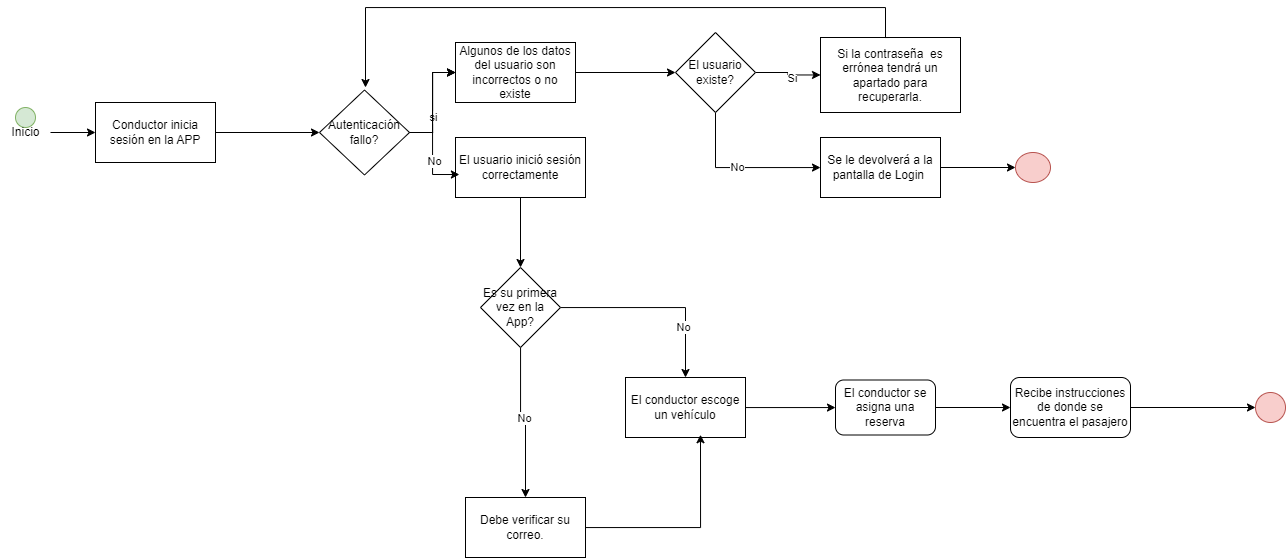

The diagram above was exported from draw.io. Its source (the exported page's mxGraphModel, read from the mxfile embedded in the PNG):
<mxGraphModel dx="1318" dy="551" grid="1" gridSize="10" guides="1" tooltips="1" connect="1" arrows="1" fold="1" page="1" pageScale="1" pageWidth="827" pageHeight="1169" math="0" shadow="0">
  <root>
    <mxCell id="0" />
    <mxCell id="1" parent="0" />
    <mxCell id="knDGcuhvJlyekl5rOL9s-1" value="" style="ellipse;whiteSpace=wrap;html=1;aspect=fixed;fillColor=#d5e8d4;strokeColor=#82b366;" parent="1" vertex="1">
      <mxGeometry x="110" y="130" width="20" height="20" as="geometry" />
    </mxCell>
    <mxCell id="knDGcuhvJlyekl5rOL9s-6" value="" style="edgeStyle=orthogonalEdgeStyle;rounded=0;orthogonalLoop=1;jettySize=auto;html=1;exitX=0.5;exitY=1;exitDx=0;exitDy=0;" parent="1" source="knDGcuhvJlyekl5rOL9s-40" target="knDGcuhvJlyekl5rOL9s-5" edge="1">
      <mxGeometry relative="1" as="geometry">
        <mxPoint x="1035" y="470" as="sourcePoint" />
        <Array as="points">
          <mxPoint x="780" y="430" />
        </Array>
      </mxGeometry>
    </mxCell>
    <mxCell id="knDGcuhvJlyekl5rOL9s-11" value="" style="edgeStyle=orthogonalEdgeStyle;rounded=0;orthogonalLoop=1;jettySize=auto;html=1;" parent="1" source="knDGcuhvJlyekl5rOL9s-3" target="knDGcuhvJlyekl5rOL9s-10" edge="1">
      <mxGeometry relative="1" as="geometry" />
    </mxCell>
    <mxCell id="knDGcuhvJlyekl5rOL9s-3" value="Inicio" style="text;html=1;align=center;verticalAlign=middle;resizable=0;points=[];autosize=1;strokeColor=none;fillColor=none;" parent="1" vertex="1">
      <mxGeometry x="95" y="140" width="50" height="30" as="geometry" />
    </mxCell>
    <mxCell id="knDGcuhvJlyekl5rOL9s-8" value="" style="edgeStyle=orthogonalEdgeStyle;rounded=0;orthogonalLoop=1;jettySize=auto;html=1;" parent="1" source="knDGcuhvJlyekl5rOL9s-5" target="knDGcuhvJlyekl5rOL9s-7" edge="1">
      <mxGeometry relative="1" as="geometry" />
    </mxCell>
    <mxCell id="knDGcuhvJlyekl5rOL9s-5" value="El conductor se asigna una reserva" style="whiteSpace=wrap;html=1;rounded=1;" parent="1" vertex="1">
      <mxGeometry x="930" y="402.5" width="100" height="55" as="geometry" />
    </mxCell>
    <mxCell id="knDGcuhvJlyekl5rOL9s-50" value="" style="edgeStyle=orthogonalEdgeStyle;rounded=0;orthogonalLoop=1;jettySize=auto;html=1;" parent="1" source="knDGcuhvJlyekl5rOL9s-7" target="knDGcuhvJlyekl5rOL9s-49" edge="1">
      <mxGeometry relative="1" as="geometry" />
    </mxCell>
    <mxCell id="knDGcuhvJlyekl5rOL9s-7" value="Recibe instrucciones de donde se encuentra el pasajero" style="whiteSpace=wrap;html=1;rounded=1;" parent="1" vertex="1">
      <mxGeometry x="1105" y="400" width="120" height="60" as="geometry" />
    </mxCell>
    <mxCell id="knDGcuhvJlyekl5rOL9s-15" value="" style="edgeStyle=orthogonalEdgeStyle;rounded=0;orthogonalLoop=1;jettySize=auto;html=1;" parent="1" source="knDGcuhvJlyekl5rOL9s-10" target="knDGcuhvJlyekl5rOL9s-14" edge="1">
      <mxGeometry relative="1" as="geometry" />
    </mxCell>
    <mxCell id="knDGcuhvJlyekl5rOL9s-10" value="Conductor inicia sesión en la APP" style="whiteSpace=wrap;html=1;" parent="1" vertex="1">
      <mxGeometry x="190" y="125" width="120" height="60" as="geometry" />
    </mxCell>
    <mxCell id="knDGcuhvJlyekl5rOL9s-18" value="" style="edgeStyle=orthogonalEdgeStyle;rounded=0;orthogonalLoop=1;jettySize=auto;html=1;" parent="1" source="knDGcuhvJlyekl5rOL9s-14" target="knDGcuhvJlyekl5rOL9s-17" edge="1">
      <mxGeometry relative="1" as="geometry" />
    </mxCell>
    <mxCell id="knDGcuhvJlyekl5rOL9s-19" value="si" style="edgeLabel;html=1;align=center;verticalAlign=middle;resizable=0;points=[];" parent="knDGcuhvJlyekl5rOL9s-18" vertex="1" connectable="0">
      <mxGeometry x="-0.2738" relative="1" as="geometry">
        <mxPoint as="offset" />
      </mxGeometry>
    </mxCell>
    <mxCell id="knDGcuhvJlyekl5rOL9s-20" value="" style="edgeStyle=orthogonalEdgeStyle;rounded=0;orthogonalLoop=1;jettySize=auto;html=1;" parent="1" source="knDGcuhvJlyekl5rOL9s-14" target="knDGcuhvJlyekl5rOL9s-17" edge="1">
      <mxGeometry relative="1" as="geometry" />
    </mxCell>
    <mxCell id="knDGcuhvJlyekl5rOL9s-21" value="" style="edgeStyle=orthogonalEdgeStyle;rounded=0;orthogonalLoop=1;jettySize=auto;html=1;" parent="1" source="knDGcuhvJlyekl5rOL9s-14" target="knDGcuhvJlyekl5rOL9s-17" edge="1">
      <mxGeometry relative="1" as="geometry" />
    </mxCell>
    <mxCell id="knDGcuhvJlyekl5rOL9s-14" value="Autenticación fallo?" style="rhombus;whiteSpace=wrap;html=1;" parent="1" vertex="1">
      <mxGeometry x="414" y="112.5" width="90" height="85" as="geometry" />
    </mxCell>
    <mxCell id="knDGcuhvJlyekl5rOL9s-31" value="" style="edgeStyle=orthogonalEdgeStyle;rounded=0;orthogonalLoop=1;jettySize=auto;html=1;" parent="1" source="knDGcuhvJlyekl5rOL9s-17" target="knDGcuhvJlyekl5rOL9s-30" edge="1">
      <mxGeometry relative="1" as="geometry" />
    </mxCell>
    <mxCell id="knDGcuhvJlyekl5rOL9s-17" value="Algunos de los datos del usuario son incorrectos o no existe" style="whiteSpace=wrap;html=1;" parent="1" vertex="1">
      <mxGeometry x="550" y="65" width="120" height="60" as="geometry" />
    </mxCell>
    <mxCell id="0QG_JxHkbG6D9cuaqUFs-2" value="" style="edgeStyle=orthogonalEdgeStyle;rounded=0;orthogonalLoop=1;jettySize=auto;html=1;" edge="1" parent="1" source="knDGcuhvJlyekl5rOL9s-23" target="0QG_JxHkbG6D9cuaqUFs-1">
      <mxGeometry relative="1" as="geometry" />
    </mxCell>
    <mxCell id="knDGcuhvJlyekl5rOL9s-23" value="El usuario inició sesión correctamente" style="rounded=0;whiteSpace=wrap;html=1;" parent="1" vertex="1">
      <mxGeometry x="550" y="160" width="130" height="60" as="geometry" />
    </mxCell>
    <mxCell id="knDGcuhvJlyekl5rOL9s-25" style="edgeStyle=orthogonalEdgeStyle;rounded=0;orthogonalLoop=1;jettySize=auto;html=1;entryX=0.03;entryY=0.617;entryDx=0;entryDy=0;entryPerimeter=0;" parent="1" source="knDGcuhvJlyekl5rOL9s-14" target="knDGcuhvJlyekl5rOL9s-23" edge="1">
      <mxGeometry relative="1" as="geometry" />
    </mxCell>
    <mxCell id="knDGcuhvJlyekl5rOL9s-27" value="No" style="edgeLabel;html=1;align=center;verticalAlign=middle;resizable=0;points=[];" parent="knDGcuhvJlyekl5rOL9s-25" vertex="1" connectable="0">
      <mxGeometry x="0.1354" y="1" relative="1" as="geometry">
        <mxPoint as="offset" />
      </mxGeometry>
    </mxCell>
    <mxCell id="knDGcuhvJlyekl5rOL9s-33" value="" style="edgeStyle=orthogonalEdgeStyle;rounded=0;orthogonalLoop=1;jettySize=auto;html=1;" parent="1" source="knDGcuhvJlyekl5rOL9s-30" target="knDGcuhvJlyekl5rOL9s-32" edge="1">
      <mxGeometry relative="1" as="geometry" />
    </mxCell>
    <mxCell id="knDGcuhvJlyekl5rOL9s-34" value="Si" style="edgeLabel;html=1;align=center;verticalAlign=middle;resizable=0;points=[];" parent="knDGcuhvJlyekl5rOL9s-33" vertex="1" connectable="0">
      <mxGeometry x="0.1667" y="-3" relative="1" as="geometry">
        <mxPoint as="offset" />
      </mxGeometry>
    </mxCell>
    <mxCell id="knDGcuhvJlyekl5rOL9s-36" value="" style="edgeStyle=orthogonalEdgeStyle;rounded=0;orthogonalLoop=1;jettySize=auto;html=1;" parent="1" source="knDGcuhvJlyekl5rOL9s-30" target="knDGcuhvJlyekl5rOL9s-35" edge="1">
      <mxGeometry relative="1" as="geometry">
        <Array as="points">
          <mxPoint x="810" y="190" />
          <mxPoint x="830" y="190" />
        </Array>
      </mxGeometry>
    </mxCell>
    <mxCell id="knDGcuhvJlyekl5rOL9s-37" value="No" style="edgeLabel;html=1;align=center;verticalAlign=middle;resizable=0;points=[];" parent="knDGcuhvJlyekl5rOL9s-36" vertex="1" connectable="0">
      <mxGeometry x="-0.0444" y="1" relative="1" as="geometry">
        <mxPoint as="offset" />
      </mxGeometry>
    </mxCell>
    <mxCell id="knDGcuhvJlyekl5rOL9s-30" value="El usuario existe?" style="rhombus;whiteSpace=wrap;html=1;" parent="1" vertex="1">
      <mxGeometry x="770" y="55" width="80" height="80" as="geometry" />
    </mxCell>
    <mxCell id="knDGcuhvJlyekl5rOL9s-32" value="Si la contraseña&amp;nbsp; es errónea tendrá un apartado para recuperarla." style="whiteSpace=wrap;html=1;" parent="1" vertex="1">
      <mxGeometry x="915" y="60" width="140" height="75" as="geometry" />
    </mxCell>
    <mxCell id="knDGcuhvJlyekl5rOL9s-52" value="" style="edgeStyle=orthogonalEdgeStyle;rounded=0;orthogonalLoop=1;jettySize=auto;html=1;" parent="1" source="knDGcuhvJlyekl5rOL9s-35" target="knDGcuhvJlyekl5rOL9s-51" edge="1">
      <mxGeometry relative="1" as="geometry" />
    </mxCell>
    <mxCell id="knDGcuhvJlyekl5rOL9s-35" value="Se le devolverá a la pantalla de Login&amp;nbsp;" style="whiteSpace=wrap;html=1;" parent="1" vertex="1">
      <mxGeometry x="915" y="160" width="120" height="60" as="geometry" />
    </mxCell>
    <mxCell id="knDGcuhvJlyekl5rOL9s-40" value="El conductor escoge un vehículo" style="whiteSpace=wrap;html=1;rounded=0;" parent="1" vertex="1">
      <mxGeometry x="720" y="400" width="120" height="60" as="geometry" />
    </mxCell>
    <mxCell id="knDGcuhvJlyekl5rOL9s-49" value="" style="ellipse;whiteSpace=wrap;html=1;rounded=1;fillColor=#f8cecc;strokeColor=#b85450;" parent="1" vertex="1">
      <mxGeometry x="1350" y="415" width="30" height="30" as="geometry" />
    </mxCell>
    <mxCell id="knDGcuhvJlyekl5rOL9s-51" value="" style="ellipse;whiteSpace=wrap;html=1;fillColor=#f8cecc;strokeColor=#b85450;" parent="1" vertex="1">
      <mxGeometry x="1110" y="175" width="35" height="30" as="geometry" />
    </mxCell>
    <mxCell id="knDGcuhvJlyekl5rOL9s-56" style="edgeStyle=orthogonalEdgeStyle;rounded=0;orthogonalLoop=1;jettySize=auto;html=1;exitX=0.5;exitY=0;exitDx=0;exitDy=0;" parent="1" source="knDGcuhvJlyekl5rOL9s-32" edge="1">
      <mxGeometry relative="1" as="geometry">
        <mxPoint x="1184.9999999999995" y="67.5" as="sourcePoint" />
        <mxPoint x="460" y="110" as="targetPoint" />
        <Array as="points">
          <mxPoint x="980" y="60" />
          <mxPoint x="980" y="30" />
          <mxPoint x="460" y="30" />
        </Array>
      </mxGeometry>
    </mxCell>
    <mxCell id="0QG_JxHkbG6D9cuaqUFs-3" style="edgeStyle=orthogonalEdgeStyle;rounded=0;orthogonalLoop=1;jettySize=auto;html=1;entryX=0.5;entryY=0;entryDx=0;entryDy=0;" edge="1" parent="1" source="0QG_JxHkbG6D9cuaqUFs-1" target="knDGcuhvJlyekl5rOL9s-40">
      <mxGeometry relative="1" as="geometry" />
    </mxCell>
    <mxCell id="0QG_JxHkbG6D9cuaqUFs-4" value="No" style="edgeLabel;html=1;align=center;verticalAlign=middle;resizable=0;points=[];" vertex="1" connectable="0" parent="0QG_JxHkbG6D9cuaqUFs-3">
      <mxGeometry x="0.489" y="-3" relative="1" as="geometry">
        <mxPoint as="offset" />
      </mxGeometry>
    </mxCell>
    <mxCell id="0QG_JxHkbG6D9cuaqUFs-6" value="" style="edgeStyle=orthogonalEdgeStyle;rounded=0;orthogonalLoop=1;jettySize=auto;html=1;" edge="1" parent="1" source="0QG_JxHkbG6D9cuaqUFs-1" target="0QG_JxHkbG6D9cuaqUFs-5">
      <mxGeometry relative="1" as="geometry" />
    </mxCell>
    <mxCell id="0QG_JxHkbG6D9cuaqUFs-7" value="No" style="edgeLabel;html=1;align=center;verticalAlign=middle;resizable=0;points=[];" vertex="1" connectable="0" parent="0QG_JxHkbG6D9cuaqUFs-6">
      <mxGeometry x="-0.0961" y="3" relative="1" as="geometry">
        <mxPoint as="offset" />
      </mxGeometry>
    </mxCell>
    <mxCell id="0QG_JxHkbG6D9cuaqUFs-1" value="Es su primera vez en la App?" style="rhombus;whiteSpace=wrap;html=1;rounded=0;" vertex="1" parent="1">
      <mxGeometry x="575" y="290" width="80" height="80" as="geometry" />
    </mxCell>
    <mxCell id="0QG_JxHkbG6D9cuaqUFs-5" value="Debe verificar su correo." style="whiteSpace=wrap;html=1;rounded=0;" vertex="1" parent="1">
      <mxGeometry x="560" y="520" width="120" height="60" as="geometry" />
    </mxCell>
    <mxCell id="0QG_JxHkbG6D9cuaqUFs-8" style="edgeStyle=orthogonalEdgeStyle;rounded=0;orthogonalLoop=1;jettySize=auto;html=1;entryX=0.625;entryY=0.954;entryDx=0;entryDy=0;entryPerimeter=0;" edge="1" parent="1" source="0QG_JxHkbG6D9cuaqUFs-5" target="knDGcuhvJlyekl5rOL9s-40">
      <mxGeometry relative="1" as="geometry" />
    </mxCell>
  </root>
</mxGraphModel>